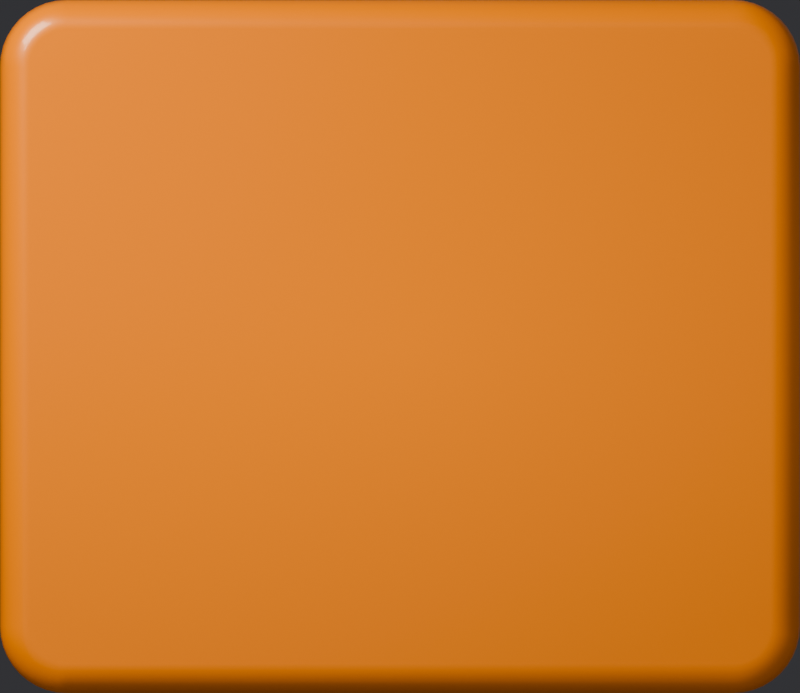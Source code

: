 # Source: console-key-lit.blend  (saved by Blender 5.3.31; exported with 4.5.12 LTS)
import bpy
from mathutils import Matrix  # noqa: F401  (used for matrix-valued properties, if any)

bpy.ops.wm.read_factory_settings(use_empty=True)
scene = bpy.context.scene
scene.name = 'Scene'

# ---- materials (node trees are filled in below, after node groups)
mat_key = bpy.data.materials.new('key')

# ---- material node trees
mat_key.use_nodes = True; mat_key.node_tree.nodes.clear()
_N = mat_key.node_tree.nodes; _L = mat_key.node_tree.links
n0 = _N.new('ShaderNodeBsdfPrincipled'); n0.name = 'Principled BSDF'; n0.location = (-200, 100)
n0.inputs[0].default_value = (1.0, 0.27, 0.0, 1.0)
n0.inputs[2].default_value = 0.34
n0.inputs[10].default_value = 0.005
n0.inputs[19].default_value = 0.35
n0.inputs[20].default_value = 0.08
n0.inputs[27].default_value = (1.0, 0.27, 0.0, 1.0)
n1 = _N.new('ShaderNodeOutputMaterial'); n1.name = 'Material Output'; n1.location = (200, 100)
n2 = _N.new('ShaderNodeTexCoord'); n2.name = 'Texture Coordinate'; n2.location = (0, 0)
n3 = _N.new('ShaderNodeTexGradient'); n3.name = 'Gradient Texture'; n3.location = (0, 0)
n3.gradient_type = 'SPHERICAL'
n4 = _N.new('ShaderNodeMapping'); n4.name = 'Mapping'; n4.location = (0, 0)
n4.inputs[3].default_value = (2.2, 4.0, 1.0)
n5 = _N.new('ShaderNodeMapRange'); n5.name = 'Map Range'; n5.location = (0, 0)
n5.inputs[3].default_value = 0.09
n5.inputs[4].default_value = 0.2
_L.new(n0.outputs[0], n1.inputs[0])
_L.new(n2.outputs[3], n4.inputs[0])
_L.new(n4.outputs[0], n3.inputs[0])
_L.new(n3.outputs[1], n5.inputs[0])
_L.new(n5.outputs[0], n0.inputs[28])
n1.is_active_output = True

# ---- world
world_gtlworld = bpy.data.worlds.new('GTLWorld'); scene.world = world_gtlworld
world_gtlworld.use_nodes = True; world_gtlworld.node_tree.nodes.clear()
_N = world_gtlworld.node_tree.nodes; _L = world_gtlworld.node_tree.links
n0 = _N.new('ShaderNodeBackground'); n0.name = 'Background'; n0.location = (-200, 100)
n0.inputs[0].default_value = (0.05, 0.05, 0.055, 1.0)
n1 = _N.new('ShaderNodeOutputWorld'); n1.name = 'World Output'; n1.location = (200, 100)
n2 = _N.new('ShaderNodeBackground'); n2.name = 'Background.001'; n2.location = (0, 0)
n3 = _N.new('ShaderNodeTexCoord'); n3.name = 'Texture Coordinate'; n3.location = (0, 0)
n4 = _N.new('ShaderNodeSeparateXYZ'); n4.name = 'Separate XYZ'; n4.location = (0, 0)
n5 = _N.new('ShaderNodeMath'); n5.name = 'Math'; n5.location = (0, 0)
n5.operation = 'MULTIPLY_ADD'
n5.inputs[1].default_value = 0.1
n5.inputs[2].default_value = 0.22
n6 = _N.new('ShaderNodeMath'); n6.name = 'Math.001'; n6.location = (0, 0)
n6.operation = 'MULTIPLY_ADD'
n6.inputs[1].default_value = 0.16
n7 = _N.new('ShaderNodeMath'); n7.name = 'Math.002'; n7.location = (0, 0)
n7.operation = 'MAXIMUM'
n7.inputs[1].default_value = 0.02
n8 = _N.new('ShaderNodeLightPath'); n8.name = 'Light Path'; n8.location = (0, 0)
n9 = _N.new('ShaderNodeMixShader'); n9.name = 'Mix Shader'; n9.location = (0, 0)
_L.new(n3.outputs[0], n4.inputs[0])
_L.new(n4.outputs[1], n5.inputs[0])
_L.new(n4.outputs[2], n6.inputs[0])
_L.new(n5.outputs[0], n6.inputs[2])
_L.new(n6.outputs[0], n7.inputs[0])
_L.new(n7.outputs[0], n2.inputs[0])
_L.new(n8.outputs[3], n9.inputs[0])
_L.new(n0.outputs[0], n9.inputs[1])
_L.new(n2.outputs[0], n9.inputs[2])
_L.new(n9.outputs[0], n1.inputs[0])
n1.is_active_output = True

# ---- cameras
cam_camera = bpy.data.cameras.new('Camera')
cam_camera.type = 'ORTHO'
cam_camera.clip_end = 100.0
cam_camera.ortho_scale = 0.6

# ---- lights
light_area = bpy.data.lights.new('Area', 'AREA')
light_area.color = (1.0, 0.95, 0.88)
light_area.energy = 28.57
light_area.size = 0.72
light_area.size_y = 1.0
light_area_001 = bpy.data.lights.new('Area.001', 'AREA')
light_area_001.color = (0.92, 0.95, 1.0)
light_area_001.energy = 3.226
light_area_001.size = 2.112
light_area_001.size_y = 1.0

# ---- meshes
me_cube = bpy.data.meshes.new('Cube')
me_cube.from_pydata([(-0.25, -0.26, -0.025), (-0.3, -0.21, -0.025), (-0.2578, -0.2594, -0.025), (-0.2655, -0.2576, -0.025), (-0.2727, -0.2546, -0.025), (-0.2794, -0.2505, -0.025), (-0.2854, -0.2454, -0.025), (-0.2905, -0.2394, -0.025), (-0.2946, -0.2327, -0.025), (-0.2976, -0.2255, -0.025), (-0.2994, -0.2178, -0.025), (-0.3, -0.21, 0.025), (-0.25, -0.26, 0.025), (-0.2994, -0.2178, 0.025), (-0.2976, -0.2255, 0.025), (-0.2946, -0.2327, 0.025), (-0.2905, -0.2394, 0.025), (-0.2854, -0.2454, 0.025), (-0.2794, -0.2505, 0.025), (-0.2727, -0.2546, 0.025), (-0.2655, -0.2576, 0.025), (-0.2578, -0.2594, 0.025), (-0.3, 0.21, -0.025), (-0.25, 0.26, -0.025), (-0.2994, 0.2178, -0.025), (-0.2976, 0.2255, -0.025), (-0.2946, 0.2327, -0.025), (-0.2905, 0.2394, -0.025), (-0.2854, 0.2454, -0.025), (-0.2794, 0.2505, -0.025), (-0.2727, 0.2546, -0.025), (-0.2655, 0.2576, -0.025), (-0.2578, 0.2594, -0.025), (-0.25, 0.26, 0.025), (-0.3, 0.21, 0.025), (-0.2578, 0.2594, 0.025), (-0.2655, 0.2576, 0.025), (-0.2727, 0.2546, 0.025), (-0.2794, 0.2505, 0.025), (-0.2854, 0.2454, 0.025), (-0.2905, 0.2394, 0.025), (-0.2946, 0.2327, 0.025), (-0.2976, 0.2255, 0.025), (-0.2994, 0.2178, 0.025), (0.3, -0.21, -0.025), (0.25, -0.26, -0.025), (0.2994, -0.2178, -0.025), (0.2976, -0.2255, -0.025), (0.2946, -0.2327, -0.025), (0.2905, -0.2394, -0.025), (0.2854, -0.2454, -0.025), (0.2794, -0.2505, -0.025), (0.2727, -0.2546, -0.025), (0.2655, -0.2576, -0.025), (0.2578, -0.2594, -0.025), (0.25, -0.26, 0.025), (0.3, -0.21, 0.025), (0.2578, -0.2594, 0.025), (0.2655, -0.2576, 0.025), (0.2727, -0.2546, 0.025), (0.2794, -0.2505, 0.025), (0.2854, -0.2454, 0.025), (0.2905, -0.2394, 0.025), (0.2946, -0.2327, 0.025), (0.2976, -0.2255, 0.025), (0.2994, -0.2178, 0.025), (0.25, 0.26, -0.025), (0.3, 0.21, -0.025), (0.2578, 0.2594, -0.025), (0.2655, 0.2576, -0.025), (0.2727, 0.2546, -0.025), (0.2794, 0.2505, -0.025), (0.2854, 0.2454, -0.025), (0.2905, 0.2394, -0.025), (0.2946, 0.2327, -0.025), (0.2976, 0.2255, -0.025), (0.2994, 0.2178, -0.025), (0.3, 0.21, 0.025), (0.25, 0.26, 0.025), (0.2994, 0.2178, 0.025), (0.2976, 0.2255, 0.025), (0.2946, 0.2327, 0.025), (0.2905, 0.2394, 0.025), (0.2854, 0.2454, 0.025), (0.2794, 0.2505, 0.025), (0.2727, 0.2546, 0.025), (0.2655, 0.2576, 0.025), (0.2578, 0.2594, 0.025)], [], [(0, 12, 21, 2), (2, 21, 20, 3), (3, 20, 19, 4), (4, 19, 18, 5), (5, 18, 17, 6), (6, 17, 16, 7), (7, 16, 15, 8), (8, 15, 14, 9), (9, 14, 13, 10), (10, 13, 11, 1), (33, 23, 32, 35), (35, 32, 31, 36), (36, 31, 30, 37), (37, 30, 29, 38), (38, 29, 28, 39), (39, 28, 27, 40), (40, 27, 26, 41), (41, 26, 25, 42), (42, 25, 24, 43), (43, 24, 22, 34), (77, 67, 76, 79), (79, 76, 75, 80), (80, 75, 74, 81), (81, 74, 73, 82), (82, 73, 72, 83), (83, 72, 71, 84), (84, 71, 70, 85), (85, 70, 69, 86), (86, 69, 68, 87), (87, 68, 66, 78), (55, 45, 54, 57), (57, 54, 53, 58), (58, 53, 52, 59), (59, 52, 51, 60), (60, 51, 50, 61), (61, 50, 49, 62), (62, 49, 48, 63), (63, 48, 47, 64), (64, 47, 46, 65), (65, 46, 44, 56), (22, 24, 25, 26, 27, 28, 29, 30, 31, 32, 23, 66, 68, 69, 70, 71, 72, 73, 74, 75, 76, 67, 44, 46, 47, 48, 49, 50, 51, 52, 53, 54, 45, 0, 2, 3, 4, 5, 6, 7, 8, 9, 10, 1), (1, 11, 34, 22), (45, 55, 12, 0), (77, 79, 80, 81, 82, 83, 84, 85, 86, 87, 78, 33, 35, 36, 37, 38, 39, 40, 41, 42, 43, 34, 11, 13, 14, 15, 16, 17, 18, 19, 20, 21, 12, 55, 57, 58, 59, 60, 61, 62, 63, 64, 65, 56), (23, 33, 78, 66), (67, 77, 56, 44)])
me_cube.polygons.foreach_set('use_smooth', [True] * 46)
_k = set([(0, 2), (0, 45), (1, 10), (1, 22), (2, 3), (3, 4), (4, 5), (5, 6), (6, 7), (7, 8), (8, 9), (9, 10), (11, 13), (11, 34), (12, 21), (12, 55), (13, 14), (14, 15), (15, 16), (16, 17), (17, 18), (18, 19), (19, 20), (20, 21), (22, 24), (23, 32), (23, 66), (24, 25), (25, 26), (26, 27), (27, 28), (28, 29), (29, 30), (30, 31), (31, 32), (33, 35), (33, 78), (34, 43), (35, 36), (36, 37), (37, 38), (38, 39), (39, 40), (40, 41), (41, 42), (42, 43), (44, 46), (44, 67), (45, 54), (46, 47), (47, 48), (48, 49), (49, 50), (50, 51), (51, 52), (52, 53), (53, 54), (55, 57), (56, 65), (56, 77), (57, 58), (58, 59), (59, 60), (60, 61), (61, 62), (62, 63), (63, 64), (64, 65), (66, 68), (67, 76), (68, 69), (69, 70), (70, 71), (71, 72), (72, 73), (73, 74), (74, 75), (75, 76), (77, 79), (78, 87), (79, 80), (80, 81), (81, 82), (82, 83), (83, 84), (84, 85), (85, 86), (86, 87)])
me_cube.attributes.new('sharp_edge', 'BOOLEAN', 'EDGE').data.foreach_set('value', [ (min(e.vertices), max(e.vertices)) in _k for e in me_cube.edges])
_uv = me_cube.uv_layers.new(name='UVMap')
_uv.uv.foreach_set('vector', [0.375, 0.9792, 0.625, 0.9792, 0.625, 0.9824, 0.375, 0.9824, 0.375, 0.9824, 0.625, 0.9824, 0.625, 0.9856, 0.375, 0.9856, 0.375, 0.9856, 0.625, 0.9856, 0.625, 0.9886, 0.375, 0.9886, 0.375, 0.9886, 0.625, 0.9886, 0.625, 0.9914, 0.375, 0.9914, 0.375, 0.9914, 0.625, 0.9914, 0.625, 1.0, 0.375, 1.0, 0.375, 0.0, 0.625, 0.0, 0.625, 0.009909, 0.375, 0.009909, 0.375, 0.009909, 0.625, 0.009909, 0.625, 0.01313, 0.375, 0.01313, 0.375, 0.01313, 0.625, 0.01313, 0.625, 0.01661, 0.375, 0.01661, 0.375, 0.01661, 0.625, 0.01661, 0.625, 0.02028, 0.375, 0.02028, 0.375, 0.02028, 0.625, 0.02028, 0.625, 0.02404, 0.375, 0.02404, 0.625, 0.2708, 0.375, 0.2708, 0.375, 0.2676, 0.625, 0.2676, 0.625, 0.2676, 0.375, 0.2676, 0.375, 0.2644, 0.625, 0.2644, 0.625, 0.2644, 0.375, 0.2644, 0.375, 0.2614, 0.625, 0.2614, 0.625, 0.2614, 0.375, 0.2614, 0.375, 0.2586, 0.625, 0.2586, 0.625, 0.2586, 0.375, 0.2586, 0.375, 0.25, 0.625, 0.25, 0.625, 0.25, 0.375, 0.25, 0.375, 0.2401, 0.625, 0.2401, 0.625, 0.2401, 0.375, 0.2401, 0.375, 0.2369, 0.625, 0.2369, 0.625, 0.2369, 0.375, 0.2369, 0.375, 0.2334, 0.625, 0.2334, 0.625, 0.2334, 0.375, 0.2334, 0.375, 0.2297, 0.625, 0.2297, 0.625, 0.2297, 0.375, 0.2297, 0.375, 0.226, 0.625, 0.226, 0.625, 0.524, 0.375, 0.524, 0.3749, 0.5203, 0.6251, 0.5203, 0.6251, 0.5203, 0.3749, 0.5203, 0.3747, 0.5166, 0.6253, 0.5166, 0.6253, 0.5166, 0.3747, 0.5166, 0.3742, 0.5131, 0.6258, 0.5131, 0.6258, 0.5131, 0.3742, 0.5131, 0.3737, 0.5099, 0.6263, 0.5099, 0.6263, 0.5099, 0.3737, 0.5099, 0.373, 0.5023, 0.627, 0.5023, 0.627, 0.5023, 0.373, 0.5023, 0.3721, 0.4958, 0.6279, 0.4958, 0.6279, 0.4958, 0.3721, 0.4958, 0.3712, 0.4933, 0.6288, 0.4933, 0.6288, 0.4933, 0.3712, 0.4933, 0.3702, 0.4908, 0.6298, 0.4908, 0.6298, 0.4908, 0.3702, 0.4908, 0.3691, 0.4884, 0.6309, 0.4884, 0.6309, 0.4884, 0.3691, 0.4884, 0.3681, 0.4861, 0.6319, 0.4861, 0.6319, 0.7639, 0.3681, 0.7639, 0.3691, 0.7616, 0.6309, 0.7616, 0.6309, 0.7616, 0.3691, 0.7616, 0.3702, 0.7592, 0.6298, 0.7592, 0.6298, 0.7592, 0.3702, 0.7592, 0.3712, 0.7567, 0.6288, 0.7567, 0.6288, 0.7567, 0.3712, 0.7567, 0.3721, 0.7542, 0.6279, 0.7542, 0.6279, 0.7542, 0.3721, 0.7542, 0.373, 0.7477, 0.627, 0.7477, 0.627, 0.7477, 0.373, 0.7477, 0.3737, 0.7401, 0.6263, 0.7401, 0.6263, 0.7401, 0.3737, 0.7401, 0.3742, 0.7369, 0.6258, 0.7369, 0.6258, 0.7369, 0.3742, 0.7369, 0.3747, 0.7334, 0.6253, 0.7334, 0.6253, 0.7334, 0.3747, 0.7334, 0.3749, 0.7297, 0.6251, 0.7297, 0.6251, 0.7297, 0.3749, 0.7297, 0.375, 0.726, 0.625, 0.726, 0.125, 0.524, 0.1253, 0.5203, 0.126, 0.5166, 0.1273, 0.5131, 0.129, 0.5099, 0.1311, 0.507, 0.1336, 0.5046, 0.1364, 0.5026, 0.1394, 0.5012, 0.1426, 0.5003, 0.1458, 0.5, 0.3681, 0.4861, 0.3691, 0.4884, 0.3702, 0.4908, 0.3712, 0.4933, 0.3721, 0.4958, 0.373, 0.5023, 0.3737, 0.5099, 0.3742, 0.5131, 0.3747, 0.5166, 0.3749, 0.5203, 0.375, 0.524, 0.375, 0.726, 0.3749, 0.7297, 0.3747, 0.7334, 0.3742, 0.7369, 0.3737, 0.7401, 0.373, 0.7477, 0.3721, 0.7542, 0.3712, 0.7567, 0.3702, 0.7592, 0.3691, 0.7616, 0.3681, 0.7639, 0.1458, 0.75, 0.1426, 0.7497, 0.1394, 0.7488, 0.1364, 0.7474, 0.1336, 0.7454, 0.1311, 0.743, 0.129, 0.7401, 0.1273, 0.7369, 0.126, 0.7334, 0.1253, 0.7297, 0.125, 0.726, 0.375, 0.02404, 0.625, 0.02404, 0.625, 0.226, 0.375, 0.226, 0.3681, 0.7639, 0.6319, 0.7639, 0.625, 0.9792, 0.375, 0.9792, 0.625, 0.524, 0.6251, 0.5203, 0.6253, 0.5166, 0.6258, 0.5131, 0.6263, 0.5099, 0.627, 0.5023, 0.6279, 0.4958, 0.6288, 0.4933, 0.6298, 0.4908, 0.6309, 0.4884, 0.6319, 0.4861, 0.8542, 0.5, 0.8574, 0.5003, 0.8606, 0.5012, 0.8636, 0.5026, 0.8664, 0.5046, 0.8689, 0.507, 0.871, 0.5099, 0.8727, 0.5131, 0.874, 0.5166, 0.8747, 0.5203, 0.875, 0.524, 0.875, 0.726, 0.8747, 0.7297, 0.874, 0.7334, 0.8727, 0.7369, 0.871, 0.7401, 0.8689, 0.743, 0.8664, 0.7454, 0.8636, 0.7474, 0.8606, 0.7488, 0.8574, 0.7497, 0.8542, 0.75, 0.6319, 0.7639, 0.6309, 0.7616, 0.6298, 0.7592, 0.6288, 0.7567, 0.6279, 0.7542, 0.627, 0.7477, 0.6263, 0.7401, 0.6258, 0.7369, 0.6253, 0.7334, 0.6251, 0.7297, 0.625, 0.726, 0.375, 0.2708, 0.625, 0.2708, 0.6319, 0.4861, 0.3681, 0.4861, 0.375, 0.524, 0.625, 0.524, 0.625, 0.726, 0.375, 0.726])
me_cube.materials.append(mat_key)
me_cube.update()

# ---- objects
ob_key = bpy.data.objects.new('key', me_cube)
ob_key_001 = bpy.data.objects.new('key.001', light_area)
ob_fill = bpy.data.objects.new('fill', light_area_001)
ob_camera = bpy.data.objects.new('Camera', cam_camera)

# ---- transforms, parenting, visibility, modifiers, constraints
ob_key.location = (0.3, -0.26, 0.025)
_m = ob_key.modifiers.new('bevel', 'BEVEL')
_m.width = 0.022
_m.width_pct = 0.022
_m.segments = 5
_m.angle_limit = 1.047
_m.harden_normals = True
ob_key_001.location = (-0.647, 0.687, 1.238)
ob_key_001.rotation_euler = (0.8245, -6.159e-08, -2.356)
ob_fill.location = (0.3, -0.26, 1.536)
ob_camera.location = (0.3, -0.26, 20.0)

# ---- collection membership
scene.collection.objects.link(ob_key)
scene.collection.objects.link(ob_key_001)
scene.collection.objects.link(ob_fill)
scene.collection.objects.link(ob_camera)

# ---- scene / render settings (as saved in the file)
scene.camera = ob_camera
scene.frame_start = 1; scene.frame_end = 250; scene.frame_set(1)
scene.render.engine = 'CYCLES'
scene.render.resolution_x = 120
scene.render.resolution_y = 104
scene.render.film_transparent = True
scene.render.bake_bias = 0.0
scene.render.bake_samples = 0
scene.render.compositor_device = 'GPU'
scene.cycles.samples = 128
scene.cycles.max_bounces = 6
scene.cycles.seed = 7
scene.eevee.use_volume_custom_range = False
scene.eevee.fast_gi_thickness_near = 0.1
scene.eevee.fast_gi_thickness_far = 0.0
scene.eevee.ray_tracing_options.screen_trace_thickness = 0.1
scene.view_settings.look = 'AgX - Medium High Contrast'
bpy.context.view_layer.update()
